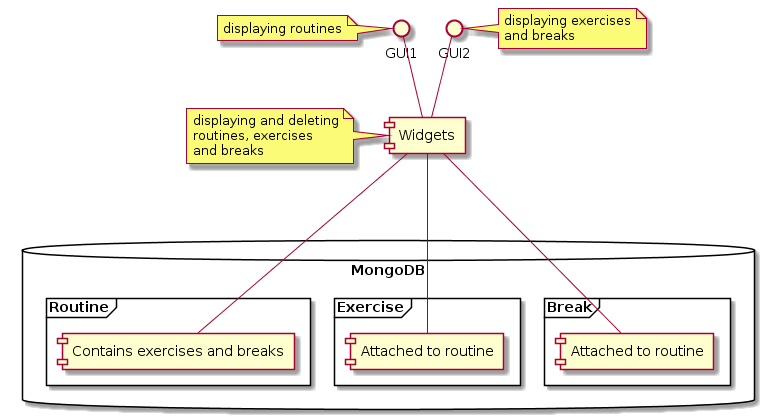

The diagram above was rendered by PlantUML. Its source (embedded in the PNG):
@startuml
() "GUI1" as Window1
() "GUI2" as Window2

Window1 -- [Widgets]
Window2 -- [Widgets]

note left of [Widgets]
	displaying and deleting
	routines, exercises
	and breaks
end note
note left of Window1 : displaying routines
note right of Window2
	displaying exercises
	and breaks
end note

database "MongoDB"{
	frame "Routine" {
		[Contains exercises and breaks] as R
	}
	frame "Exercise"{
		[Attached to routine] as E
	}
	frame "Break"{
		[Attached to routine] as B
	}
}

[Widgets] --- R
[Widgets] --- E
[Widgets] --- B
@enduml